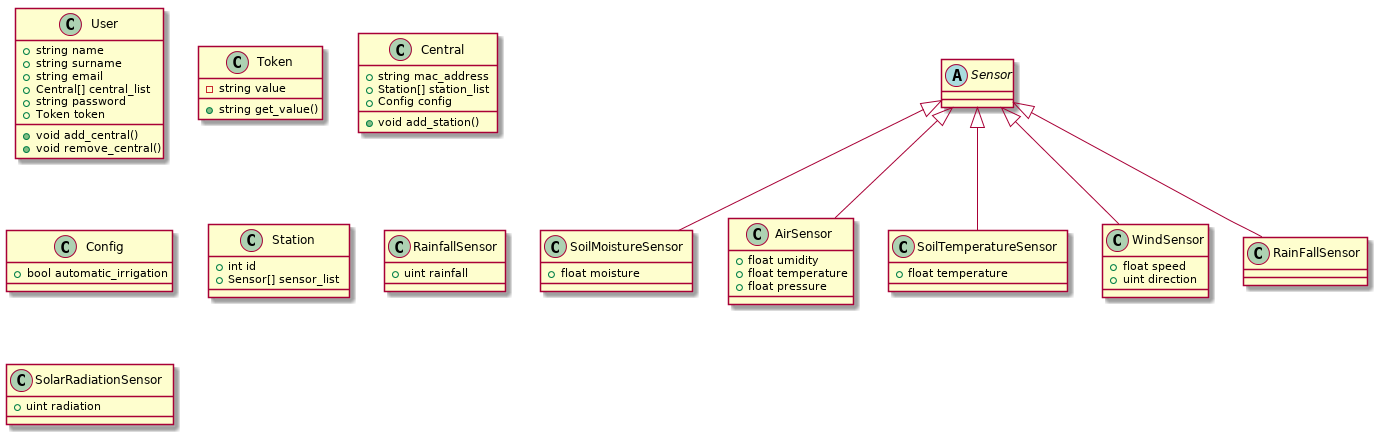

The diagram above was rendered by PlantUML. Its source (embedded in the PNG):
@startuml server

class User {
    + string name
    + string surname
    + string email
    + Central[] central_list
    + string password
    + Token token
    + void add_central()
    + void remove_central()
}

class Token {
    - string value
    + string get_value()
}

class Central {
    + string mac_address
    + Station[] station_list
    + Config config
    + void add_station()
}

class Config {
    + bool automatic_irrigation
}

class Station {
    + int id
    + Sensor[] sensor_list
}

abstract class Sensor {

}

class SoilMoistureSensor {
    + float moisture
}

class AirSensor {
    + float umidity
    + float temperature
    + float pressure
}

class SoilTemperatureSensor {
    + float temperature
}

class WindSensor {
    + float speed
    + uint direction
}

class RainfallSensor {
    + uint rainfall
}

class SolarRadiationSensor {
    + uint radiation
}

Sensor <|-- SoilMoistureSensor
Sensor <|-- AirSensor
Sensor <|-- SoilTemperatureSensor
Sensor <|-- WindSensor
Sensor <|-- RainFallSensor

@enduml